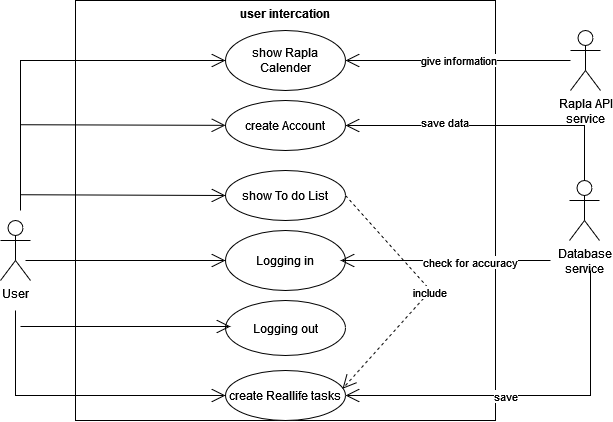

The diagram above was exported from draw.io. Its source (the exported page's mxGraphModel, read from the mxfile embedded in the PNG):
<mxGraphModel dx="539" dy="1370" grid="1" gridSize="10" guides="1" tooltips="1" connect="1" arrows="1" fold="1" page="1" pageScale="1" pageWidth="850" pageHeight="1100" math="0" shadow="0">
  <root>
    <mxCell id="0" />
    <mxCell id="1" parent="0" />
    <mxCell id="3p3BijUO67FenUkJIHwk-1" value="&lt;div&gt;&lt;b&gt;user intercation&lt;/b&gt;&lt;/div&gt;" style="whiteSpace=wrap;html=1;aspect=fixed;verticalAlign=top;" parent="1" vertex="1">
      <mxGeometry x="85" y="-30" width="420" height="420" as="geometry" />
    </mxCell>
    <mxCell id="3p3BijUO67FenUkJIHwk-2" value="User" style="shape=umlActor;verticalLabelPosition=bottom;verticalAlign=top;html=1;outlineConnect=0;" parent="1" vertex="1">
      <mxGeometry x="10" y="190" width="30" height="60" as="geometry" />
    </mxCell>
    <mxCell id="3p3BijUO67FenUkJIHwk-3" value="show Rapla Calender" style="ellipse;whiteSpace=wrap;html=1;" parent="1" vertex="1">
      <mxGeometry x="235" width="120" height="60" as="geometry" />
    </mxCell>
    <mxCell id="3p3BijUO67FenUkJIHwk-5" value="show To do List" style="ellipse;whiteSpace=wrap;html=1;" parent="1" vertex="1">
      <mxGeometry x="235" y="140" width="120" height="50" as="geometry" />
    </mxCell>
    <mxCell id="3p3BijUO67FenUkJIHwk-7" value="create Reallife tasks" style="ellipse;whiteSpace=wrap;html=1;" parent="1" vertex="1">
      <mxGeometry x="235" y="340" width="120" height="50" as="geometry" />
    </mxCell>
    <mxCell id="3p3BijUO67FenUkJIHwk-10" value="create Account" style="ellipse;whiteSpace=wrap;html=1;fontSize=12;" parent="1" vertex="1">
      <mxGeometry x="235" y="70" width="120" height="50" as="geometry" />
    </mxCell>
    <mxCell id="3p3BijUO67FenUkJIHwk-11" value="Logging in" style="ellipse;whiteSpace=wrap;html=1;fontSize=12;" parent="1" vertex="1">
      <mxGeometry x="235" y="200" width="120" height="60" as="geometry" />
    </mxCell>
    <mxCell id="3p3BijUO67FenUkJIHwk-12" value="Logging out" style="ellipse;whiteSpace=wrap;html=1;fontSize=12;" parent="1" vertex="1">
      <mxGeometry x="235" y="270" width="120" height="55" as="geometry" />
    </mxCell>
    <mxCell id="0u6fTZKik7D55gfHDTU0-4" value="" style="endArrow=open;endFill=1;endSize=12;html=1;rounded=0;entryX=0;entryY=0.5;entryDx=0;entryDy=0;" edge="1" parent="1" target="3p3BijUO67FenUkJIHwk-11">
      <mxGeometry width="160" relative="1" as="geometry">
        <mxPoint x="35" y="230" as="sourcePoint" />
        <mxPoint x="120" y="219" as="targetPoint" />
      </mxGeometry>
    </mxCell>
    <mxCell id="0u6fTZKik7D55gfHDTU0-5" value="" style="endArrow=open;endFill=1;endSize=12;html=1;rounded=0;entryX=0;entryY=0.5;entryDx=0;entryDy=0;" edge="1" parent="1" target="3p3BijUO67FenUkJIHwk-7">
      <mxGeometry width="160" relative="1" as="geometry">
        <mxPoint x="25" y="280" as="sourcePoint" />
        <mxPoint x="120" y="324" as="targetPoint" />
        <Array as="points">
          <mxPoint x="25" y="365" />
        </Array>
      </mxGeometry>
    </mxCell>
    <mxCell id="0u6fTZKik7D55gfHDTU0-6" value="" style="endArrow=open;endFill=1;endSize=12;html=1;rounded=0;" edge="1" parent="1" target="3p3BijUO67FenUkJIHwk-3">
      <mxGeometry width="160" relative="1" as="geometry">
        <mxPoint x="30" y="180" as="sourcePoint" />
        <mxPoint x="120" y="119" as="targetPoint" />
        <Array as="points">
          <mxPoint x="30" y="30" />
        </Array>
      </mxGeometry>
    </mxCell>
    <mxCell id="0u6fTZKik7D55gfHDTU0-11" value="" style="endArrow=open;endFill=1;endSize=12;html=1;rounded=0;" edge="1" parent="1" target="3p3BijUO67FenUkJIHwk-10">
      <mxGeometry width="160" relative="1" as="geometry">
        <mxPoint x="30" y="94.22999999999999" as="sourcePoint" />
        <mxPoint x="190" y="94.22999999999999" as="targetPoint" />
      </mxGeometry>
    </mxCell>
    <mxCell id="0u6fTZKik7D55gfHDTU0-12" value="" style="endArrow=open;endFill=1;endSize=12;html=1;rounded=0;" edge="1" parent="1">
      <mxGeometry width="160" relative="1" as="geometry">
        <mxPoint x="30" y="164.2299999999998" as="sourcePoint" />
        <mxPoint x="235" y="165" as="targetPoint" />
      </mxGeometry>
    </mxCell>
    <mxCell id="0u6fTZKik7D55gfHDTU0-13" value="" style="endArrow=open;endFill=1;endSize=12;html=1;rounded=0;" edge="1" parent="1">
      <mxGeometry width="160" relative="1" as="geometry">
        <mxPoint x="30" y="296" as="sourcePoint" />
        <mxPoint x="240" y="296" as="targetPoint" />
      </mxGeometry>
    </mxCell>
    <mxCell id="0u6fTZKik7D55gfHDTU0-15" value="&lt;div&gt;Rapla API&lt;/div&gt;&lt;div&gt;service&lt;br&gt;&lt;/div&gt;" style="shape=umlActor;verticalLabelPosition=bottom;verticalAlign=top;html=1;" vertex="1" parent="1">
      <mxGeometry x="580" width="30" height="60" as="geometry" />
    </mxCell>
    <mxCell id="0u6fTZKik7D55gfHDTU0-18" value="&lt;div&gt;Database&lt;/div&gt;&lt;div&gt;service&lt;br&gt;&lt;/div&gt;" style="shape=umlActor;verticalLabelPosition=bottom;verticalAlign=top;html=1;" vertex="1" parent="1">
      <mxGeometry x="579" y="150" width="30" height="60" as="geometry" />
    </mxCell>
    <mxCell id="0u6fTZKik7D55gfHDTU0-19" value="give information" style="endArrow=open;endFill=1;endSize=12;html=1;rounded=0;entryX=1;entryY=0.5;entryDx=0;entryDy=0;" edge="1" parent="1" target="3p3BijUO67FenUkJIHwk-3">
      <mxGeometry width="160" relative="1" as="geometry">
        <mxPoint x="580" y="30" as="sourcePoint" />
        <mxPoint x="560" y="40" as="targetPoint" />
      </mxGeometry>
    </mxCell>
    <mxCell id="0u6fTZKik7D55gfHDTU0-20" value="" style="endArrow=open;endFill=1;endSize=12;html=1;rounded=0;entryX=1;entryY=0.5;entryDx=0;entryDy=0;" edge="1" parent="1" source="0u6fTZKik7D55gfHDTU0-18" target="3p3BijUO67FenUkJIHwk-10">
      <mxGeometry width="160" relative="1" as="geometry">
        <mxPoint x="150" y="230" as="sourcePoint" />
        <mxPoint x="310" y="230" as="targetPoint" />
        <Array as="points">
          <mxPoint x="594" y="95" />
        </Array>
      </mxGeometry>
    </mxCell>
    <mxCell id="0u6fTZKik7D55gfHDTU0-21" value="save data" style="edgeLabel;html=1;align=center;verticalAlign=middle;resizable=0;points=[];" vertex="1" connectable="0" parent="0u6fTZKik7D55gfHDTU0-20">
      <mxGeometry x="0.3371" y="-3" relative="1" as="geometry">
        <mxPoint x="1" as="offset" />
      </mxGeometry>
    </mxCell>
    <mxCell id="0u6fTZKik7D55gfHDTU0-22" value="" style="endArrow=open;endFill=1;endSize=12;html=1;rounded=0;" edge="1" parent="1">
      <mxGeometry width="160" relative="1" as="geometry">
        <mxPoint x="560" y="230" as="sourcePoint" />
        <mxPoint x="350" y="230" as="targetPoint" />
        <Array as="points" />
      </mxGeometry>
    </mxCell>
    <mxCell id="0u6fTZKik7D55gfHDTU0-23" value="check for accuracy" style="edgeLabel;html=1;align=center;verticalAlign=middle;resizable=0;points=[];" vertex="1" connectable="0" parent="0u6fTZKik7D55gfHDTU0-22">
      <mxGeometry x="-0.2393" y="2" relative="1" as="geometry">
        <mxPoint as="offset" />
      </mxGeometry>
    </mxCell>
    <mxCell id="0u6fTZKik7D55gfHDTU0-24" value="" style="endArrow=open;endFill=1;endSize=12;html=1;rounded=0;entryX=1;entryY=0.5;entryDx=0;entryDy=0;" edge="1" parent="1" target="3p3BijUO67FenUkJIHwk-7">
      <mxGeometry width="160" relative="1" as="geometry">
        <mxPoint x="600" y="240" as="sourcePoint" />
        <mxPoint x="520" y="400" as="targetPoint" />
        <Array as="points">
          <mxPoint x="600" y="365" />
        </Array>
      </mxGeometry>
    </mxCell>
    <mxCell id="0u6fTZKik7D55gfHDTU0-25" value="save" style="edgeLabel;html=1;align=center;verticalAlign=middle;resizable=0;points=[];" vertex="1" connectable="0" parent="0u6fTZKik7D55gfHDTU0-24">
      <mxGeometry x="0.1401" y="1" relative="1" as="geometry">
        <mxPoint x="1" as="offset" />
      </mxGeometry>
    </mxCell>
    <mxCell id="0u6fTZKik7D55gfHDTU0-26" value="include" style="endArrow=open;endSize=12;dashed=1;html=1;rounded=0;exitX=1;exitY=0.5;exitDx=0;exitDy=0;entryX=0.975;entryY=0.366;entryDx=0;entryDy=0;entryPerimeter=0;" edge="1" parent="1" source="3p3BijUO67FenUkJIHwk-5" target="3p3BijUO67FenUkJIHwk-7">
      <mxGeometry width="160" relative="1" as="geometry">
        <mxPoint x="240" y="270" as="sourcePoint" />
        <mxPoint x="400" y="270" as="targetPoint" />
        <Array as="points">
          <mxPoint x="440" y="260" />
        </Array>
      </mxGeometry>
    </mxCell>
  </root>
</mxGraphModel>